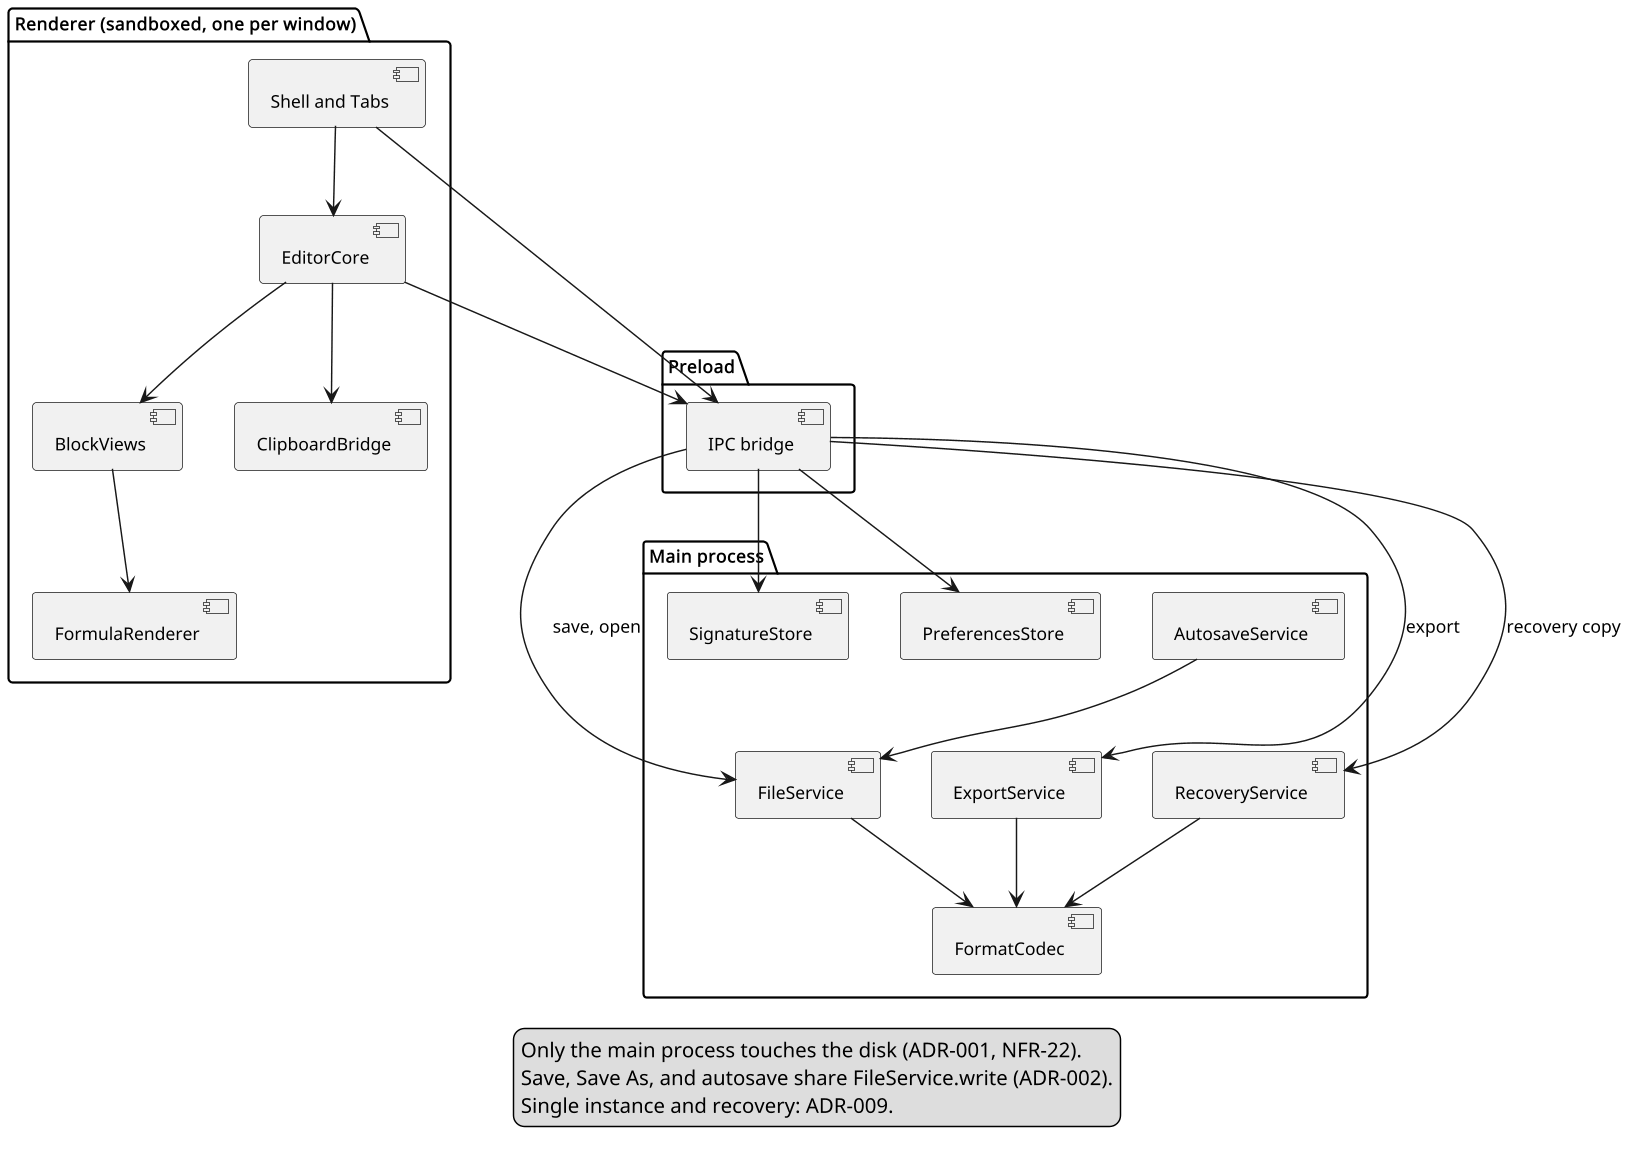

The diagram above was rendered by PlantUML. Its source (embedded in the PNG):
@startuml obelisk_component
skinparam shadowing false
skinparam defaultFontName Arial
skinparam defaultFontSize 12
skinparam dpi 140
package "Renderer (sandboxed, one per window)" {
  [Shell and Tabs] as Shell
  [EditorCore] as Core
  [BlockViews] as Views
  [FormulaRenderer] as Formula
  [ClipboardBridge] as Clip
}
package "Preload" {
  [IPC bridge] as IPC
}
package "Main process" {
  [FileService] as Files
  [FormatCodec] as Codec
  [AutosaveService] as Auto
  [ExportService] as Export
  [SignatureStore] as Sig
  [PreferencesStore] as Prefs
  [RecoveryService] as Rec
}
Shell --> Core
Core --> Views
Views --> Formula
Core --> Clip
Shell --> IPC
Core --> IPC
IPC --> Files : save, open
IPC --> Export : export
IPC --> Sig
IPC --> Prefs
Files --> Codec
IPC --> Rec : recovery copy
Rec --> Codec
Auto --> Files
Export --> Codec
legend bottom
 Only the main process touches the disk (ADR-001, NFR-22).
 Save, Save As, and autosave share FileService.write (ADR-002).
 Single instance and recovery: ADR-009.
endlegend
@enduml